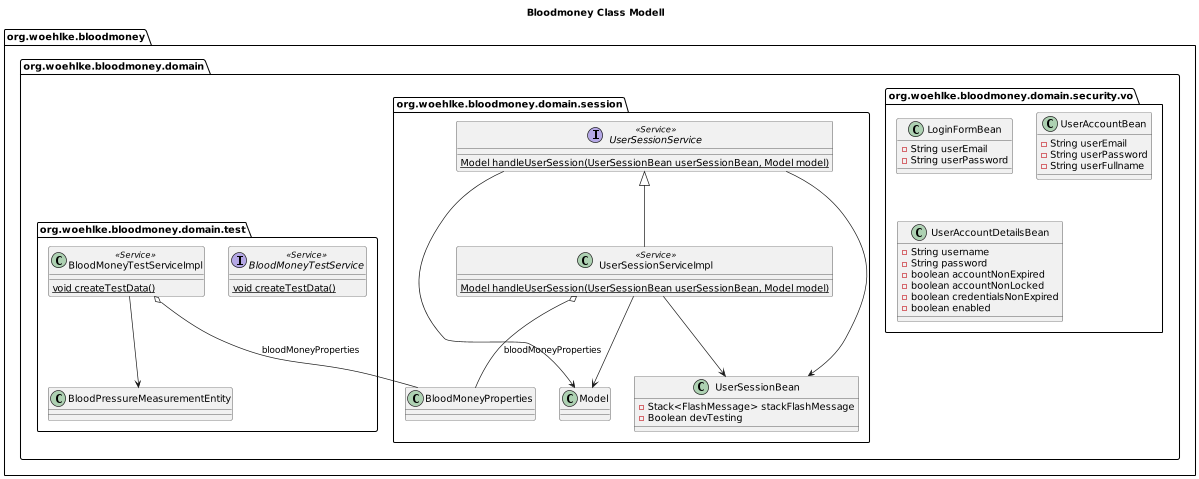

The diagram above was rendered by PlantUML. Its source (embedded in the PNG):
@startuml

title Bloodmoney Class Modell
'https://plantuml.com/class-diagram

'left to right direction
top to bottom direction

scale 1200 width

package org.woehlke.bloodmoney {
  package org.woehlke.bloodmoney.domain {
      package org.woehlke.bloodmoney.domain.security.vo {

            class LoginFormBean {
                - String userEmail
                - String userPassword
            }
            class UserAccountBean {
                - String userEmail
                - String userPassword
                - String userFullname
            }
            class UserAccountDetailsBean {
               - String username
               - String password
               - boolean accountNonExpired
               - boolean accountNonLocked
               - boolean credentialsNonExpired
               - boolean enabled
            }
      }
      package org.woehlke.bloodmoney.domain.session {
        class UserSessionBean {
          - Stack<FlashMessage> stackFlashMessage
          - Boolean devTesting
        }
        interface UserSessionService << Service >> {
          {static} Model handleUserSession(UserSessionBean userSessionBean, Model model)
        }
        class UserSessionServiceImpl  << Service >> {
            {static} Model handleUserSession(UserSessionBean userSessionBean, Model model)
        }
        UserSessionService <|-- UserSessionServiceImpl
        UserSessionServiceImpl o-- BloodMoneyProperties: bloodMoneyProperties
        UserSessionService --> UserSessionBean
        UserSessionServiceImpl --> UserSessionBean
        UserSessionService --> Model
        UserSessionServiceImpl --> Model
      }
      package org.woehlke.bloodmoney.domain.test {

        interface BloodMoneyTestService << Service >> {
          {static} void createTestData()
        }
        class BloodMoneyTestServiceImpl << Service >> {
          {static} void createTestData()
        }
        BloodMoneyTestServiceImpl o-- BloodMoneyProperties: bloodMoneyProperties
        BloodMoneyTestServiceImpl --> BloodPressureMeasurementEntity
      }
}

@enduml